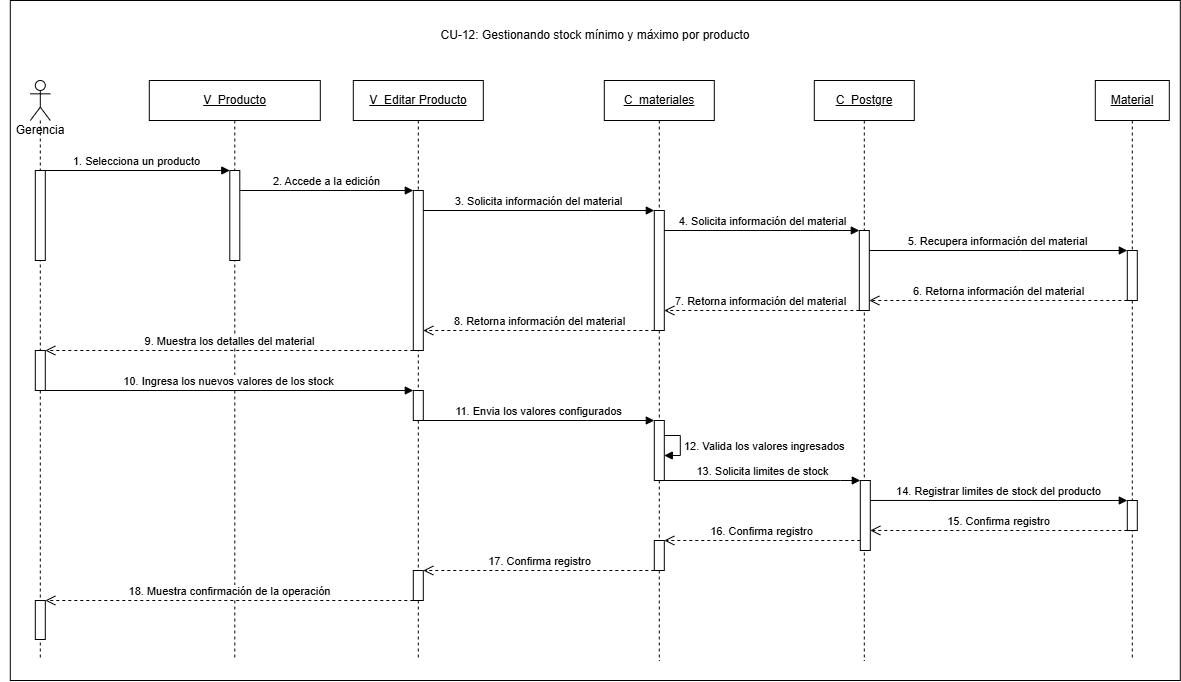

The diagram above was exported from draw.io. Its source (the exported page's mxGraphModel, read from the mxfile embedded in the PNG):
<mxGraphModel dx="1955" dy="1103" grid="1" gridSize="10" guides="1" tooltips="1" connect="1" arrows="1" fold="1" page="1" pageScale="1" pageWidth="827" pageHeight="1169" math="0" shadow="0">
  <root>
    <mxCell id="0" />
    <mxCell id="1" parent="0" />
    <mxCell id="dOmPAeeqzvnJ_bjsU414-1" parent="1" style="rounded=0;whiteSpace=wrap;html=1;" value="" vertex="1">
      <mxGeometry height="680" width="1170" x="270" y="160" as="geometry" />
    </mxCell>
    <mxCell id="a3M2EcF2-zgJdm4rgbgL-2" parent="1" style="text;html=1;whiteSpace=wrap;strokeColor=none;fillColor=none;align=center;verticalAlign=middle;rounded=0;" value="CU-12: Gestionando stock mínimo y máximo por producto" vertex="1">
      <mxGeometry height="30" width="380" x="665" y="180" as="geometry" />
    </mxCell>
    <mxCell id="a3M2EcF2-zgJdm4rgbgL-3" parent="1" style="text;html=1;whiteSpace=wrap;strokeColor=none;fillColor=none;align=center;verticalAlign=middle;rounded=0;" value="Gerencia" vertex="1">
      <mxGeometry height="30" width="80" x="260" y="275" as="geometry" />
    </mxCell>
    <mxCell id="Iq3iC3ilS8TH-J3FDDWF-1" parent="1" style="shape=umlLifeline;perimeter=lifelinePerimeter;whiteSpace=wrap;html=1;container=1;dropTarget=0;collapsible=0;recursiveResize=0;outlineConnect=0;portConstraint=eastwest;participant=umlActor;" value="" vertex="1">
      <mxGeometry height="580" width="20" x="290" y="240" as="geometry" />
    </mxCell>
    <mxCell id="Iq3iC3ilS8TH-J3FDDWF-2" parent="Iq3iC3ilS8TH-J3FDDWF-1" style="html=1;points=[[0,0,0,0,5],[0,1,0,0,-5],[1,0,0,0,5],[1,1,0,0,-5]];perimeter=orthogonalPerimeter;outlineConnect=0;targetShapes=umlLifeline;portConstraint=eastwest;" value="" vertex="1">
      <mxGeometry height="90" width="10" x="5" y="90" as="geometry" />
    </mxCell>
    <mxCell id="Iq3iC3ilS8TH-J3FDDWF-35" parent="Iq3iC3ilS8TH-J3FDDWF-1" style="html=1;points=[[0,0,0,0,5],[0,1,0,0,-5],[1,0,0,0,5],[1,1,0,0,-5]];perimeter=orthogonalPerimeter;outlineConnect=0;targetShapes=umlLifeline;portConstraint=eastwest;" value="" vertex="1">
      <mxGeometry height="40" width="10" x="5" y="270" as="geometry" />
    </mxCell>
    <mxCell id="Iq3iC3ilS8TH-J3FDDWF-55" parent="Iq3iC3ilS8TH-J3FDDWF-1" style="html=1;points=[[0,0,0,0,5],[0,1,0,0,-5],[1,0,0,0,5],[1,1,0,0,-5]];perimeter=orthogonalPerimeter;outlineConnect=0;targetShapes=umlLifeline;portConstraint=eastwest;" value="" vertex="1">
      <mxGeometry height="39" width="10" x="5" y="520" as="geometry" />
    </mxCell>
    <mxCell id="Iq3iC3ilS8TH-J3FDDWF-4" parent="1" style="shape=umlLifeline;perimeter=lifelinePerimeter;whiteSpace=wrap;html=1;container=1;dropTarget=0;collapsible=0;recursiveResize=0;outlineConnect=0;portConstraint=eastwest;" value="&lt;u&gt;V_Producto&lt;/u&gt;" vertex="1">
      <mxGeometry height="580" width="171" x="409" y="240" as="geometry" />
    </mxCell>
    <mxCell id="Iq3iC3ilS8TH-J3FDDWF-5" parent="Iq3iC3ilS8TH-J3FDDWF-4" style="html=1;points=[[0,0,0,0,5],[0,1,0,0,-5],[1,0,0,0,5],[1,1,0,0,-5]];perimeter=orthogonalPerimeter;outlineConnect=0;targetShapes=umlLifeline;portConstraint=eastwest;" value="" vertex="1">
      <mxGeometry height="90" width="10" x="80.5" y="90" as="geometry" />
    </mxCell>
    <mxCell id="Iq3iC3ilS8TH-J3FDDWF-7" parent="1" style="shape=umlLifeline;perimeter=lifelinePerimeter;whiteSpace=wrap;html=1;container=1;dropTarget=0;collapsible=0;recursiveResize=0;outlineConnect=0;portConstraint=eastwest;" value="&lt;u&gt;V_Editar Producto&lt;/u&gt;" vertex="1">
      <mxGeometry height="580" width="130" x="613" y="240" as="geometry" />
    </mxCell>
    <mxCell id="Iq3iC3ilS8TH-J3FDDWF-8" parent="Iq3iC3ilS8TH-J3FDDWF-7" style="html=1;points=[[0,0,0,0,5],[0,1,0,0,-5],[1,0,0,0,5],[1,1,0,0,-5]];perimeter=orthogonalPerimeter;outlineConnect=0;targetShapes=umlLifeline;portConstraint=eastwest;" value="" vertex="1">
      <mxGeometry height="160" width="10" x="60" y="110" as="geometry" />
    </mxCell>
    <mxCell id="Iq3iC3ilS8TH-J3FDDWF-36" parent="Iq3iC3ilS8TH-J3FDDWF-7" style="html=1;points=[[0,0,0,0,5],[0,1,0,0,-5],[1,0,0,0,5],[1,1,0,0,-5]];perimeter=orthogonalPerimeter;outlineConnect=0;targetShapes=umlLifeline;portConstraint=eastwest;" value="" vertex="1">
      <mxGeometry height="30" width="10" x="60" y="310" as="geometry" />
    </mxCell>
    <mxCell id="Iq3iC3ilS8TH-J3FDDWF-53" parent="Iq3iC3ilS8TH-J3FDDWF-7" style="html=1;points=[[0,0,0,0,5],[0,1,0,0,-5],[1,0,0,0,5],[1,1,0,0,-5]];perimeter=orthogonalPerimeter;outlineConnect=0;targetShapes=umlLifeline;portConstraint=eastwest;" value="" vertex="1">
      <mxGeometry height="30" width="10" x="60" y="490" as="geometry" />
    </mxCell>
    <mxCell id="Iq3iC3ilS8TH-J3FDDWF-10" parent="1" style="shape=umlLifeline;perimeter=lifelinePerimeter;whiteSpace=wrap;html=1;container=1;dropTarget=0;collapsible=0;recursiveResize=0;outlineConnect=0;portConstraint=eastwest;" value="&lt;u&gt;C_materiales&lt;/u&gt;" vertex="1">
      <mxGeometry height="580" width="110" x="864" y="240" as="geometry" />
    </mxCell>
    <mxCell id="Iq3iC3ilS8TH-J3FDDWF-21" parent="Iq3iC3ilS8TH-J3FDDWF-10" style="html=1;points=[[0,0,0,0,5],[0,1,0,0,-5],[1,0,0,0,5],[1,1,0,0,-5]];perimeter=orthogonalPerimeter;outlineConnect=0;targetShapes=umlLifeline;portConstraint=eastwest;" value="" vertex="1">
      <mxGeometry height="120" width="10" x="50" y="130" as="geometry" />
    </mxCell>
    <mxCell id="Iq3iC3ilS8TH-J3FDDWF-37" parent="Iq3iC3ilS8TH-J3FDDWF-10" style="html=1;points=[[0,0,0,0,5],[0,1,0,0,-5],[1,0,0,0,5],[1,1,0,0,-5]];perimeter=orthogonalPerimeter;outlineConnect=0;targetShapes=umlLifeline;portConstraint=eastwest;" value="" vertex="1">
      <mxGeometry height="60" width="10" x="50" y="340" as="geometry" />
    </mxCell>
    <mxCell id="Iq3iC3ilS8TH-J3FDDWF-41" edge="1" parent="Iq3iC3ilS8TH-J3FDDWF-10" source="Iq3iC3ilS8TH-J3FDDWF-37" style="html=1;align=left;spacingLeft=2;endArrow=block;rounded=0;edgeStyle=orthogonalEdgeStyle;curved=0;rounded=0;innerLoopWaypoints=1;" target="Iq3iC3ilS8TH-J3FDDWF-37" value="12. Valida los valores ingresados">
      <mxGeometry relative="1" as="geometry">
        <Array as="points">
          <mxPoint x="76" y="355" />
          <mxPoint x="76" y="375" />
        </Array>
        <mxPoint x="146" y="350" as="sourcePoint" />
        <mxPoint x="116" y="390" as="targetPoint" />
      </mxGeometry>
    </mxCell>
    <mxCell id="Iq3iC3ilS8TH-J3FDDWF-50" parent="Iq3iC3ilS8TH-J3FDDWF-10" style="html=1;points=[[0,0,0,0,5],[0,1,0,0,-5],[1,0,0,0,5],[1,1,0,0,-5]];perimeter=orthogonalPerimeter;outlineConnect=0;targetShapes=umlLifeline;portConstraint=eastwest;" value="" vertex="1">
      <mxGeometry height="30" width="10" x="50" y="460" as="geometry" />
    </mxCell>
    <mxCell id="Iq3iC3ilS8TH-J3FDDWF-14" parent="1" style="shape=umlLifeline;perimeter=lifelinePerimeter;whiteSpace=wrap;html=1;container=1;dropTarget=0;collapsible=0;recursiveResize=0;outlineConnect=0;portConstraint=eastwest;" value="&lt;u&gt;C_&lt;/u&gt;&lt;u&gt;Postgre&lt;/u&gt;" vertex="1">
      <mxGeometry height="580" width="100" x="1074" y="240" as="geometry" />
    </mxCell>
    <mxCell id="Iq3iC3ilS8TH-J3FDDWF-42" parent="Iq3iC3ilS8TH-J3FDDWF-14" style="html=1;points=[[0,0,0,0,5],[0,1,0,0,-5],[1,0,0,0,5],[1,1,0,0,-5]];perimeter=orthogonalPerimeter;outlineConnect=0;targetShapes=umlLifeline;portConstraint=eastwest;" value="" vertex="1">
      <mxGeometry height="70" width="10" x="46" y="400" as="geometry" />
    </mxCell>
    <mxCell id="Iq3iC3ilS8TH-J3FDDWF-16" parent="1" style="shape=umlLifeline;perimeter=lifelinePerimeter;whiteSpace=wrap;html=1;container=1;dropTarget=0;collapsible=0;recursiveResize=0;outlineConnect=0;portConstraint=eastwest;" value="&lt;u&gt;Material&lt;/u&gt;" vertex="1">
      <mxGeometry height="580" width="74" x="1355" y="240" as="geometry" />
    </mxCell>
    <mxCell id="Iq3iC3ilS8TH-J3FDDWF-44" parent="Iq3iC3ilS8TH-J3FDDWF-16" style="html=1;points=[[0,0,0,0,5],[0,1,0,0,-5],[1,0,0,0,5],[1,1,0,0,-5]];perimeter=orthogonalPerimeter;outlineConnect=0;targetShapes=umlLifeline;portConstraint=eastwest;" value="" vertex="1">
      <mxGeometry height="30" width="10" x="32" y="420" as="geometry" />
    </mxCell>
    <mxCell id="Iq3iC3ilS8TH-J3FDDWF-25" parent="Iq3iC3ilS8TH-J3FDDWF-16" style="html=1;points=[[0,0,0,0,5],[0,1,0,0,-5],[1,0,0,0,5],[1,1,0,0,-5]];perimeter=orthogonalPerimeter;outlineConnect=0;targetShapes=umlLifeline;portConstraint=eastwest;" value="" vertex="1">
      <mxGeometry height="50" width="10" x="32" y="170" as="geometry" />
    </mxCell>
    <mxCell id="Iq3iC3ilS8TH-J3FDDWF-18" edge="1" parent="1" style="html=1;verticalAlign=bottom;endArrow=block;curved=0;rounded=0;" target="Iq3iC3ilS8TH-J3FDDWF-5" value="1. Selecciona un producto">
      <mxGeometry relative="1" as="geometry">
        <mxPoint x="305" y="330" as="sourcePoint" />
        <mxPoint x="490" y="330" as="targetPoint" />
      </mxGeometry>
    </mxCell>
    <mxCell id="Iq3iC3ilS8TH-J3FDDWF-19" edge="1" parent="1" source="Iq3iC3ilS8TH-J3FDDWF-5" style="html=1;verticalAlign=bottom;endArrow=block;curved=0;rounded=0;" target="Iq3iC3ilS8TH-J3FDDWF-8" value="2. Accede a la edición">
      <mxGeometry relative="1" x="0.0003" as="geometry">
        <mxPoint as="offset" />
        <Array as="points">
          <mxPoint x="610" y="350" />
        </Array>
        <mxPoint x="510" y="360" as="sourcePoint" />
        <mxPoint x="785" y="360" as="targetPoint" />
      </mxGeometry>
    </mxCell>
    <mxCell id="Iq3iC3ilS8TH-J3FDDWF-22" edge="1" parent="1" source="Iq3iC3ilS8TH-J3FDDWF-8" style="html=1;verticalAlign=bottom;endArrow=block;curved=0;rounded=0;" target="Iq3iC3ilS8TH-J3FDDWF-21" value="3. Solicita información del material">
      <mxGeometry relative="1" x="0.0003" as="geometry">
        <mxPoint as="offset" />
        <Array as="points">
          <mxPoint x="850" y="370" />
        </Array>
        <mxPoint x="740" y="370" as="sourcePoint" />
        <mxPoint x="870" y="370" as="targetPoint" />
      </mxGeometry>
    </mxCell>
    <mxCell id="Iq3iC3ilS8TH-J3FDDWF-23" parent="1" style="html=1;points=[[0,0,0,0,5],[0,1,0,0,-5],[1,0,0,0,5],[1,1,0,0,-5]];perimeter=orthogonalPerimeter;outlineConnect=0;targetShapes=umlLifeline;portConstraint=eastwest;fontStyle=1" value="" vertex="1">
      <mxGeometry height="80" width="10" x="1119" y="390" as="geometry" />
    </mxCell>
    <mxCell id="Iq3iC3ilS8TH-J3FDDWF-24" edge="1" parent="1" source="Iq3iC3ilS8TH-J3FDDWF-21" style="html=1;verticalAlign=bottom;endArrow=block;curved=0;rounded=0;" target="Iq3iC3ilS8TH-J3FDDWF-23" value="4. Solicita información del material">
      <mxGeometry relative="1" x="0.0003" as="geometry">
        <mxPoint as="offset" />
        <Array as="points">
          <mxPoint x="1060" y="390" />
        </Array>
        <mxPoint x="930" y="390" as="sourcePoint" />
        <mxPoint x="1080" y="390" as="targetPoint" />
      </mxGeometry>
    </mxCell>
    <mxCell id="Iq3iC3ilS8TH-J3FDDWF-26" edge="1" parent="1" source="Iq3iC3ilS8TH-J3FDDWF-23" style="html=1;verticalAlign=bottom;endArrow=block;curved=0;rounded=0;" target="Iq3iC3ilS8TH-J3FDDWF-25" value="5. Recupera información del material">
      <mxGeometry relative="1" x="0.0003" as="geometry">
        <mxPoint as="offset" />
        <Array as="points">
          <mxPoint x="1280" y="410" />
        </Array>
        <mxPoint x="1150" y="410" as="sourcePoint" />
        <mxPoint x="1300" y="410" as="targetPoint" />
      </mxGeometry>
    </mxCell>
    <mxCell id="Iq3iC3ilS8TH-J3FDDWF-27" edge="1" parent="1" style="html=1;verticalAlign=bottom;endArrow=open;dashed=1;endSize=8;curved=0;rounded=0;" value="6. Retorna información del material">
      <mxGeometry relative="1" as="geometry">
        <mxPoint x="1387" y="460" as="sourcePoint" />
        <mxPoint x="1129" y="460" as="targetPoint" />
      </mxGeometry>
    </mxCell>
    <mxCell id="Iq3iC3ilS8TH-J3FDDWF-28" edge="1" parent="1" source="Iq3iC3ilS8TH-J3FDDWF-23" style="html=1;verticalAlign=bottom;endArrow=open;dashed=1;endSize=8;curved=0;rounded=0;" value="7. Retorna información del material">
      <mxGeometry relative="1" as="geometry">
        <mxPoint x="1112" y="470" as="sourcePoint" />
        <mxPoint x="924" y="470" as="targetPoint" />
      </mxGeometry>
    </mxCell>
    <mxCell id="Iq3iC3ilS8TH-J3FDDWF-29" edge="1" parent="1" style="html=1;verticalAlign=bottom;endArrow=open;dashed=1;endSize=8;curved=0;rounded=0;" target="Iq3iC3ilS8TH-J3FDDWF-8" value="8. Retorna información del material">
      <mxGeometry relative="1" as="geometry">
        <mxPoint x="914" y="490" as="sourcePoint" />
        <mxPoint x="720" y="490" as="targetPoint" />
      </mxGeometry>
    </mxCell>
    <mxCell id="Iq3iC3ilS8TH-J3FDDWF-31" edge="1" parent="1" source="Iq3iC3ilS8TH-J3FDDWF-8" style="html=1;verticalAlign=bottom;endArrow=open;dashed=1;endSize=8;curved=0;rounded=0;" value="9. Muestra los detalles del material">
      <mxGeometry relative="1" as="geometry">
        <mxPoint x="640" y="510" as="sourcePoint" />
        <mxPoint x="305" y="510" as="targetPoint" />
      </mxGeometry>
    </mxCell>
    <mxCell id="Iq3iC3ilS8TH-J3FDDWF-34" edge="1" parent="1" source="Iq3iC3ilS8TH-J3FDDWF-35" style="html=1;verticalAlign=bottom;endArrow=block;curved=0;rounded=0;" value="10. Ingresa los nuevos valores de los stock">
      <mxGeometry relative="1" as="geometry">
        <mxPoint x="310" y="550" as="sourcePoint" />
        <mxPoint x="673" y="550" as="targetPoint" />
      </mxGeometry>
    </mxCell>
    <mxCell id="Iq3iC3ilS8TH-J3FDDWF-38" edge="1" parent="1" source="Iq3iC3ilS8TH-J3FDDWF-36" style="html=1;verticalAlign=bottom;endArrow=block;curved=0;rounded=0;" target="Iq3iC3ilS8TH-J3FDDWF-37" value="11. Envia los valores configurados">
      <mxGeometry relative="1" x="0.0003" as="geometry">
        <mxPoint as="offset" />
        <Array as="points">
          <mxPoint x="847" y="580" />
        </Array>
        <mxPoint x="683" y="580" as="sourcePoint" />
        <mxPoint x="914" y="580" as="targetPoint" />
      </mxGeometry>
    </mxCell>
    <mxCell id="Iq3iC3ilS8TH-J3FDDWF-43" edge="1" parent="1" source="Iq3iC3ilS8TH-J3FDDWF-37" style="html=1;verticalAlign=bottom;endArrow=block;curved=0;rounded=0;" target="Iq3iC3ilS8TH-J3FDDWF-42" value="13. Solicita limites de stock">
      <mxGeometry relative="1" x="-0.0023" as="geometry">
        <mxPoint as="offset" />
        <Array as="points">
          <mxPoint x="1100" y="640" />
        </Array>
        <mxPoint x="960" y="660" as="sourcePoint" />
        <mxPoint x="1090" y="640" as="targetPoint" />
      </mxGeometry>
    </mxCell>
    <mxCell id="Iq3iC3ilS8TH-J3FDDWF-45" edge="1" parent="1" source="Iq3iC3ilS8TH-J3FDDWF-42" style="html=1;verticalAlign=bottom;endArrow=block;curved=0;rounded=0;exitX=1.009;exitY=0.285;exitDx=0;exitDy=0;exitPerimeter=0;" target="Iq3iC3ilS8TH-J3FDDWF-44" value="14. Registrar limites de stock del producto">
      <mxGeometry relative="1" x="0.0013" as="geometry">
        <mxPoint as="offset" />
        <mxPoint x="1130" y="659.31" as="sourcePoint" />
        <mxPoint x="1387" y="659.31" as="targetPoint" />
      </mxGeometry>
    </mxCell>
    <mxCell id="Iq3iC3ilS8TH-J3FDDWF-46" edge="1" parent="1" source="Iq3iC3ilS8TH-J3FDDWF-44" style="html=1;verticalAlign=bottom;endArrow=open;dashed=1;endSize=8;curved=0;rounded=0;entryX=1;entryY=0.714;entryDx=0;entryDy=0;entryPerimeter=0;" target="Iq3iC3ilS8TH-J3FDDWF-42" value="15. Confirma registro">
      <mxGeometry relative="1" as="geometry">
        <Array as="points" />
        <mxPoint x="1387" y="689.9800000000002" as="sourcePoint" />
        <mxPoint x="1140" y="690" as="targetPoint" />
      </mxGeometry>
    </mxCell>
    <mxCell id="Iq3iC3ilS8TH-J3FDDWF-51" edge="1" parent="1" style="html=1;verticalAlign=bottom;endArrow=open;dashed=1;endSize=8;curved=0;rounded=0;" target="Iq3iC3ilS8TH-J3FDDWF-50" value="16. Confirma registro">
      <mxGeometry relative="1" as="geometry">
        <mxPoint x="1120" y="700" as="sourcePoint" />
        <mxPoint x="929" y="733" as="targetPoint" />
      </mxGeometry>
    </mxCell>
    <mxCell id="Iq3iC3ilS8TH-J3FDDWF-54" edge="1" parent="1" source="Iq3iC3ilS8TH-J3FDDWF-50" style="html=1;verticalAlign=bottom;endArrow=open;dashed=1;endSize=8;curved=0;rounded=0;" target="Iq3iC3ilS8TH-J3FDDWF-53" value="17. Confirma registro">
      <mxGeometry relative="1" as="geometry">
        <mxPoint x="870" y="773" as="sourcePoint" />
        <mxPoint x="665" y="773" as="targetPoint" />
      </mxGeometry>
    </mxCell>
    <mxCell id="Iq3iC3ilS8TH-J3FDDWF-56" edge="1" parent="1" source="Iq3iC3ilS8TH-J3FDDWF-53" style="html=1;verticalAlign=bottom;endArrow=open;dashed=1;endSize=8;curved=0;rounded=0;" target="Iq3iC3ilS8TH-J3FDDWF-55" value="18. Muestra confirmación de la operación">
      <mxGeometry relative="1" as="geometry">
        <mxPoint x="555" y="792" as="sourcePoint" />
        <mxPoint x="310" y="792" as="targetPoint" />
      </mxGeometry>
    </mxCell>
  </root>
</mxGraphModel>